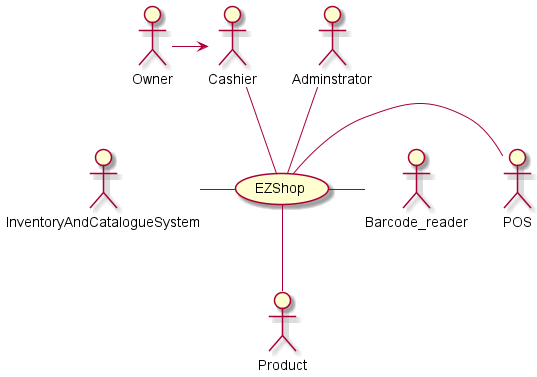

The diagram above was rendered by PlantUML. Its source (embedded in the PNG):
@startuml contextDiagram

InventoryAndCatalogueSystem-(EZShop)
(EZShop)--Product


Cashier--(EZShop)
(EZShop)-POS
(EZShop)-Barcode_reader

Adminstrator--(EZShop)
Owner->Cashier



@enduml